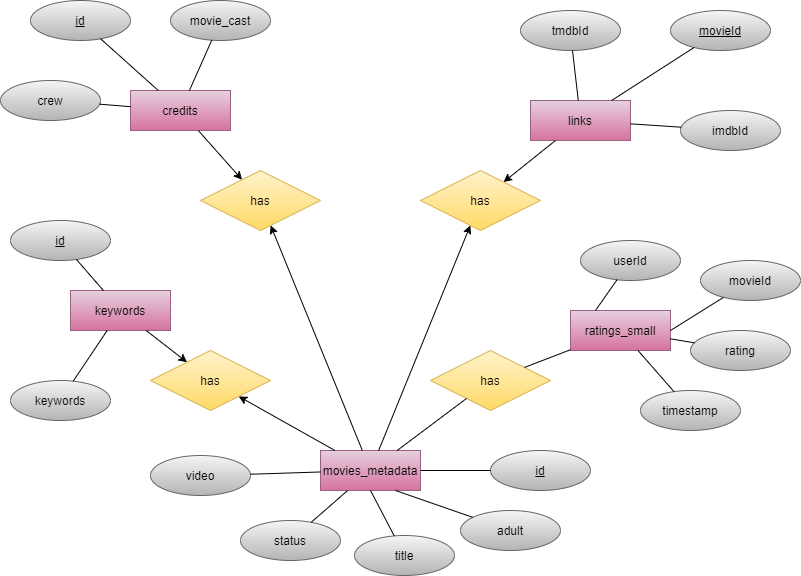

The diagram above was exported from draw.io. Its source (the exported page's mxGraphModel, read from the mxfile embedded in the PNG):
<mxGraphModel dx="1038" dy="531" grid="1" gridSize="10" guides="1" tooltips="1" connect="1" arrows="1" fold="1" page="1" pageScale="1" pageWidth="827" pageHeight="1169" math="0" shadow="0">
  <root>
    <mxCell id="WIyWlLk6GJQsqaUBKTNV-0" />
    <mxCell id="WIyWlLk6GJQsqaUBKTNV-1" parent="WIyWlLk6GJQsqaUBKTNV-0" />
    <mxCell id="nXfl5WCYhU8wZSFTHi5w-0" value="credits" style="whiteSpace=wrap;html=1;align=center;gradientColor=#d5739d;fillColor=#e6d0de;strokeColor=#996185;" vertex="1" parent="WIyWlLk6GJQsqaUBKTNV-1">
      <mxGeometry x="140" y="140" width="100" height="40" as="geometry" />
    </mxCell>
    <mxCell id="nXfl5WCYhU8wZSFTHi5w-1" value="links" style="whiteSpace=wrap;html=1;align=center;gradientColor=#d5739d;fillColor=#e6d0de;strokeColor=#996185;" vertex="1" parent="WIyWlLk6GJQsqaUBKTNV-1">
      <mxGeometry x="540" y="150" width="100" height="40" as="geometry" />
    </mxCell>
    <mxCell id="nXfl5WCYhU8wZSFTHi5w-2" value="keywords" style="whiteSpace=wrap;html=1;align=center;gradientColor=#d5739d;fillColor=#e6d0de;strokeColor=#996185;" vertex="1" parent="WIyWlLk6GJQsqaUBKTNV-1">
      <mxGeometry x="80" y="340" width="100" height="40" as="geometry" />
    </mxCell>
    <mxCell id="nXfl5WCYhU8wZSFTHi5w-3" value="movies_metadata" style="whiteSpace=wrap;html=1;align=center;gradientColor=#d5739d;fillColor=#e6d0de;strokeColor=#996185;" vertex="1" parent="WIyWlLk6GJQsqaUBKTNV-1">
      <mxGeometry x="330" y="500" width="100" height="40" as="geometry" />
    </mxCell>
    <mxCell id="nXfl5WCYhU8wZSFTHi5w-4" value="ratings_small" style="whiteSpace=wrap;html=1;align=center;fillColor=#e6d0de;strokeColor=#996185;gradientColor=#d5739d;" vertex="1" parent="WIyWlLk6GJQsqaUBKTNV-1">
      <mxGeometry x="580" y="360" width="100" height="40" as="geometry" />
    </mxCell>
    <mxCell id="nXfl5WCYhU8wZSFTHi5w-5" value="id" style="ellipse;whiteSpace=wrap;html=1;align=center;fontStyle=4;gradientColor=#b3b3b3;fillColor=#f5f5f5;strokeColor=#666666;" vertex="1" parent="WIyWlLk6GJQsqaUBKTNV-1">
      <mxGeometry x="40" y="50" width="100" height="40" as="geometry" />
    </mxCell>
    <mxCell id="nXfl5WCYhU8wZSFTHi5w-6" value="movieId" style="ellipse;whiteSpace=wrap;html=1;align=center;fontStyle=4;gradientColor=#b3b3b3;fillColor=#f5f5f5;strokeColor=#666666;" vertex="1" parent="WIyWlLk6GJQsqaUBKTNV-1">
      <mxGeometry x="680" y="60" width="100" height="40" as="geometry" />
    </mxCell>
    <mxCell id="nXfl5WCYhU8wZSFTHi5w-7" value="id" style="ellipse;whiteSpace=wrap;html=1;align=center;fontStyle=4;gradientColor=#b3b3b3;fillColor=#f5f5f5;strokeColor=#666666;" vertex="1" parent="WIyWlLk6GJQsqaUBKTNV-1">
      <mxGeometry x="20" y="270" width="100" height="40" as="geometry" />
    </mxCell>
    <mxCell id="nXfl5WCYhU8wZSFTHi5w-8" value="id" style="ellipse;whiteSpace=wrap;html=1;align=center;fontStyle=4;gradientColor=#b3b3b3;fillColor=#f5f5f5;strokeColor=#666666;" vertex="1" parent="WIyWlLk6GJQsqaUBKTNV-1">
      <mxGeometry x="500" y="500" width="100" height="40" as="geometry" />
    </mxCell>
    <mxCell id="nXfl5WCYhU8wZSFTHi5w-9" value="" style="endArrow=none;html=1;rounded=0;" edge="1" parent="WIyWlLk6GJQsqaUBKTNV-1" source="nXfl5WCYhU8wZSFTHi5w-3" target="nXfl5WCYhU8wZSFTHi5w-8">
      <mxGeometry relative="1" as="geometry">
        <mxPoint x="320" y="460" as="sourcePoint" />
        <mxPoint x="480" y="460" as="targetPoint" />
      </mxGeometry>
    </mxCell>
    <mxCell id="nXfl5WCYhU8wZSFTHi5w-10" value="" style="endArrow=none;html=1;rounded=0;" edge="1" parent="WIyWlLk6GJQsqaUBKTNV-1" source="nXfl5WCYhU8wZSFTHi5w-7" target="nXfl5WCYhU8wZSFTHi5w-2">
      <mxGeometry relative="1" as="geometry">
        <mxPoint x="150" y="320" as="sourcePoint" />
        <mxPoint x="310" y="320" as="targetPoint" />
      </mxGeometry>
    </mxCell>
    <mxCell id="nXfl5WCYhU8wZSFTHi5w-11" value="" style="endArrow=none;html=1;rounded=0;" edge="1" parent="WIyWlLk6GJQsqaUBKTNV-1" source="nXfl5WCYhU8wZSFTHi5w-5" target="nXfl5WCYhU8wZSFTHi5w-0">
      <mxGeometry relative="1" as="geometry">
        <mxPoint x="180" y="80" as="sourcePoint" />
        <mxPoint x="340" y="80" as="targetPoint" />
      </mxGeometry>
    </mxCell>
    <mxCell id="nXfl5WCYhU8wZSFTHi5w-12" value="" style="endArrow=none;html=1;rounded=0;" edge="1" parent="WIyWlLk6GJQsqaUBKTNV-1" source="nXfl5WCYhU8wZSFTHi5w-1" target="nXfl5WCYhU8wZSFTHi5w-6">
      <mxGeometry relative="1" as="geometry">
        <mxPoint x="500" y="80" as="sourcePoint" />
        <mxPoint x="660" y="80" as="targetPoint" />
      </mxGeometry>
    </mxCell>
    <mxCell id="nXfl5WCYhU8wZSFTHi5w-13" value="crew" style="ellipse;whiteSpace=wrap;html=1;align=center;gradientColor=#b3b3b3;fillColor=#f5f5f5;strokeColor=#666666;" vertex="1" parent="WIyWlLk6GJQsqaUBKTNV-1">
      <mxGeometry x="10" y="130" width="100" height="40" as="geometry" />
    </mxCell>
    <mxCell id="nXfl5WCYhU8wZSFTHi5w-14" value="movie_cast" style="ellipse;whiteSpace=wrap;html=1;align=center;gradientColor=#b3b3b3;fillColor=#f5f5f5;strokeColor=#666666;" vertex="1" parent="WIyWlLk6GJQsqaUBKTNV-1">
      <mxGeometry x="180" y="50" width="100" height="40" as="geometry" />
    </mxCell>
    <mxCell id="nXfl5WCYhU8wZSFTHi5w-15" value="" style="endArrow=none;html=1;rounded=0;" edge="1" parent="WIyWlLk6GJQsqaUBKTNV-1" source="nXfl5WCYhU8wZSFTHi5w-13" target="nXfl5WCYhU8wZSFTHi5w-0">
      <mxGeometry relative="1" as="geometry">
        <mxPoint x="50" y="200" as="sourcePoint" />
        <mxPoint x="210" y="200" as="targetPoint" />
      </mxGeometry>
    </mxCell>
    <mxCell id="nXfl5WCYhU8wZSFTHi5w-16" value="" style="endArrow=none;html=1;rounded=0;" edge="1" parent="WIyWlLk6GJQsqaUBKTNV-1" source="nXfl5WCYhU8wZSFTHi5w-14" target="nXfl5WCYhU8wZSFTHi5w-0">
      <mxGeometry relative="1" as="geometry">
        <mxPoint x="250" y="120" as="sourcePoint" />
        <mxPoint x="410" y="120" as="targetPoint" />
      </mxGeometry>
    </mxCell>
    <mxCell id="nXfl5WCYhU8wZSFTHi5w-17" value="tmdbId" style="ellipse;whiteSpace=wrap;html=1;align=center;gradientColor=#b3b3b3;fillColor=#f5f5f5;strokeColor=#666666;" vertex="1" parent="WIyWlLk6GJQsqaUBKTNV-1">
      <mxGeometry x="530" y="60" width="100" height="40" as="geometry" />
    </mxCell>
    <mxCell id="nXfl5WCYhU8wZSFTHi5w-18" value="imdbId" style="ellipse;whiteSpace=wrap;html=1;align=center;gradientColor=#b3b3b3;fillColor=#f5f5f5;strokeColor=#666666;" vertex="1" parent="WIyWlLk6GJQsqaUBKTNV-1">
      <mxGeometry x="690" y="160" width="100" height="40" as="geometry" />
    </mxCell>
    <mxCell id="nXfl5WCYhU8wZSFTHi5w-19" value="" style="endArrow=none;html=1;rounded=0;" edge="1" parent="WIyWlLk6GJQsqaUBKTNV-1" source="nXfl5WCYhU8wZSFTHi5w-17" target="nXfl5WCYhU8wZSFTHi5w-1">
      <mxGeometry relative="1" as="geometry">
        <mxPoint x="400" y="130" as="sourcePoint" />
        <mxPoint x="560" y="130" as="targetPoint" />
      </mxGeometry>
    </mxCell>
    <mxCell id="nXfl5WCYhU8wZSFTHi5w-20" value="" style="endArrow=none;html=1;rounded=0;" edge="1" parent="WIyWlLk6GJQsqaUBKTNV-1" source="nXfl5WCYhU8wZSFTHi5w-1" target="nXfl5WCYhU8wZSFTHi5w-18">
      <mxGeometry relative="1" as="geometry">
        <mxPoint x="620" y="210" as="sourcePoint" />
        <mxPoint x="690" y="177" as="targetPoint" />
      </mxGeometry>
    </mxCell>
    <mxCell id="nXfl5WCYhU8wZSFTHi5w-21" value="keywords" style="ellipse;whiteSpace=wrap;html=1;align=center;gradientColor=#b3b3b3;fillColor=#f5f5f5;strokeColor=#666666;" vertex="1" parent="WIyWlLk6GJQsqaUBKTNV-1">
      <mxGeometry x="20" y="430" width="100" height="40" as="geometry" />
    </mxCell>
    <mxCell id="nXfl5WCYhU8wZSFTHi5w-22" value="" style="endArrow=none;html=1;rounded=0;" edge="1" parent="WIyWlLk6GJQsqaUBKTNV-1" source="nXfl5WCYhU8wZSFTHi5w-21" target="nXfl5WCYhU8wZSFTHi5w-2">
      <mxGeometry relative="1" as="geometry">
        <mxPoint x="170" y="470" as="sourcePoint" />
        <mxPoint x="330" y="470" as="targetPoint" />
      </mxGeometry>
    </mxCell>
    <mxCell id="nXfl5WCYhU8wZSFTHi5w-23" value="movieId" style="ellipse;whiteSpace=wrap;html=1;align=center;gradientColor=#b3b3b3;fillColor=#f5f5f5;strokeColor=#666666;" vertex="1" parent="WIyWlLk6GJQsqaUBKTNV-1">
      <mxGeometry x="710" y="310" width="100" height="40" as="geometry" />
    </mxCell>
    <mxCell id="nXfl5WCYhU8wZSFTHi5w-24" value="rating" style="ellipse;whiteSpace=wrap;html=1;align=center;gradientColor=#b3b3b3;fillColor=#f5f5f5;strokeColor=#666666;" vertex="1" parent="WIyWlLk6GJQsqaUBKTNV-1">
      <mxGeometry x="700" y="380" width="100" height="40" as="geometry" />
    </mxCell>
    <mxCell id="nXfl5WCYhU8wZSFTHi5w-25" value="timestamp" style="ellipse;whiteSpace=wrap;html=1;align=center;gradientColor=#b3b3b3;fillColor=#f5f5f5;strokeColor=#666666;" vertex="1" parent="WIyWlLk6GJQsqaUBKTNV-1">
      <mxGeometry x="650" y="440" width="100" height="40" as="geometry" />
    </mxCell>
    <mxCell id="nXfl5WCYhU8wZSFTHi5w-26" value="userId" style="ellipse;whiteSpace=wrap;html=1;align=center;gradientColor=#b3b3b3;fillColor=#f5f5f5;strokeColor=#666666;" vertex="1" parent="WIyWlLk6GJQsqaUBKTNV-1">
      <mxGeometry x="590" y="290" width="100" height="40" as="geometry" />
    </mxCell>
    <mxCell id="nXfl5WCYhU8wZSFTHi5w-29" value="" style="endArrow=none;html=1;rounded=0;" edge="1" parent="WIyWlLk6GJQsqaUBKTNV-1" target="nXfl5WCYhU8wZSFTHi5w-26">
      <mxGeometry relative="1" as="geometry">
        <mxPoint x="605" y="360" as="sourcePoint" />
        <mxPoint x="590" y="310" as="targetPoint" />
      </mxGeometry>
    </mxCell>
    <mxCell id="nXfl5WCYhU8wZSFTHi5w-30" value="" style="endArrow=none;html=1;rounded=0;exitX=1;exitY=0.5;exitDx=0;exitDy=0;" edge="1" parent="WIyWlLk6GJQsqaUBKTNV-1" source="nXfl5WCYhU8wZSFTHi5w-4" target="nXfl5WCYhU8wZSFTHi5w-23">
      <mxGeometry relative="1" as="geometry">
        <mxPoint x="660" y="280" as="sourcePoint" />
        <mxPoint x="820" y="280" as="targetPoint" />
      </mxGeometry>
    </mxCell>
    <mxCell id="nXfl5WCYhU8wZSFTHi5w-31" value="" style="endArrow=none;html=1;rounded=0;" edge="1" parent="WIyWlLk6GJQsqaUBKTNV-1" source="nXfl5WCYhU8wZSFTHi5w-4" target="nXfl5WCYhU8wZSFTHi5w-24">
      <mxGeometry relative="1" as="geometry">
        <mxPoint x="510" y="430" as="sourcePoint" />
        <mxPoint x="670" y="430" as="targetPoint" />
      </mxGeometry>
    </mxCell>
    <mxCell id="nXfl5WCYhU8wZSFTHi5w-32" value="" style="endArrow=none;html=1;rounded=0;" edge="1" parent="WIyWlLk6GJQsqaUBKTNV-1" source="nXfl5WCYhU8wZSFTHi5w-4" target="nXfl5WCYhU8wZSFTHi5w-25">
      <mxGeometry relative="1" as="geometry">
        <mxPoint x="550" y="430" as="sourcePoint" />
        <mxPoint x="710" y="430" as="targetPoint" />
      </mxGeometry>
    </mxCell>
    <mxCell id="nXfl5WCYhU8wZSFTHi5w-33" value="adult" style="ellipse;whiteSpace=wrap;html=1;align=center;gradientColor=#b3b3b3;fillColor=#f5f5f5;strokeColor=#666666;" vertex="1" parent="WIyWlLk6GJQsqaUBKTNV-1">
      <mxGeometry x="470" y="560" width="100" height="40" as="geometry" />
    </mxCell>
    <mxCell id="nXfl5WCYhU8wZSFTHi5w-34" value="status" style="ellipse;whiteSpace=wrap;html=1;align=center;gradientColor=#b3b3b3;fillColor=#f5f5f5;strokeColor=#666666;" vertex="1" parent="WIyWlLk6GJQsqaUBKTNV-1">
      <mxGeometry x="250" y="570" width="100" height="40" as="geometry" />
    </mxCell>
    <mxCell id="nXfl5WCYhU8wZSFTHi5w-35" value="video" style="ellipse;whiteSpace=wrap;html=1;align=center;gradientColor=#b3b3b3;fillColor=#f5f5f5;strokeColor=#666666;" vertex="1" parent="WIyWlLk6GJQsqaUBKTNV-1">
      <mxGeometry x="160" y="505" width="100" height="40" as="geometry" />
    </mxCell>
    <mxCell id="nXfl5WCYhU8wZSFTHi5w-36" value="title" style="ellipse;whiteSpace=wrap;html=1;align=center;gradientColor=#b3b3b3;fillColor=#f5f5f5;strokeColor=#666666;" vertex="1" parent="WIyWlLk6GJQsqaUBKTNV-1">
      <mxGeometry x="364" y="585" width="100" height="40" as="geometry" />
    </mxCell>
    <mxCell id="nXfl5WCYhU8wZSFTHi5w-37" value="" style="endArrow=none;html=1;rounded=0;" edge="1" parent="WIyWlLk6GJQsqaUBKTNV-1" source="nXfl5WCYhU8wZSFTHi5w-35" target="nXfl5WCYhU8wZSFTHi5w-3">
      <mxGeometry relative="1" as="geometry">
        <mxPoint x="160" y="510" as="sourcePoint" />
        <mxPoint x="320" y="510" as="targetPoint" />
      </mxGeometry>
    </mxCell>
    <mxCell id="nXfl5WCYhU8wZSFTHi5w-38" value="" style="endArrow=none;html=1;rounded=0;" edge="1" parent="WIyWlLk6GJQsqaUBKTNV-1" source="nXfl5WCYhU8wZSFTHi5w-34" target="nXfl5WCYhU8wZSFTHi5w-3">
      <mxGeometry relative="1" as="geometry">
        <mxPoint x="120" y="740" as="sourcePoint" />
        <mxPoint x="280" y="740" as="targetPoint" />
      </mxGeometry>
    </mxCell>
    <mxCell id="nXfl5WCYhU8wZSFTHi5w-39" value="" style="endArrow=none;html=1;rounded=0;exitX=0.5;exitY=1;exitDx=0;exitDy=0;" edge="1" parent="WIyWlLk6GJQsqaUBKTNV-1" source="nXfl5WCYhU8wZSFTHi5w-3" target="nXfl5WCYhU8wZSFTHi5w-36">
      <mxGeometry relative="1" as="geometry">
        <mxPoint x="400" y="610" as="sourcePoint" />
        <mxPoint x="560" y="610" as="targetPoint" />
      </mxGeometry>
    </mxCell>
    <mxCell id="nXfl5WCYhU8wZSFTHi5w-40" value="" style="endArrow=none;html=1;rounded=0;exitX=0.75;exitY=1;exitDx=0;exitDy=0;" edge="1" parent="WIyWlLk6GJQsqaUBKTNV-1" source="nXfl5WCYhU8wZSFTHi5w-3" target="nXfl5WCYhU8wZSFTHi5w-33">
      <mxGeometry relative="1" as="geometry">
        <mxPoint x="470" y="600" as="sourcePoint" />
        <mxPoint x="630" y="600" as="targetPoint" />
      </mxGeometry>
    </mxCell>
    <mxCell id="nXfl5WCYhU8wZSFTHi5w-41" value="has" style="shape=rhombus;perimeter=rhombusPerimeter;whiteSpace=wrap;html=1;align=center;gradientColor=#ffd966;fillColor=#fff2cc;strokeColor=#d6b656;" vertex="1" parent="WIyWlLk6GJQsqaUBKTNV-1">
      <mxGeometry x="210" y="220" width="120" height="60" as="geometry" />
    </mxCell>
    <mxCell id="nXfl5WCYhU8wZSFTHi5w-42" value="has" style="shape=rhombus;perimeter=rhombusPerimeter;whiteSpace=wrap;html=1;align=center;gradientColor=#ffd966;fillColor=#fff2cc;strokeColor=#d6b656;" vertex="1" parent="WIyWlLk6GJQsqaUBKTNV-1">
      <mxGeometry x="430" y="220" width="120" height="60" as="geometry" />
    </mxCell>
    <mxCell id="nXfl5WCYhU8wZSFTHi5w-43" value="has" style="shape=rhombus;perimeter=rhombusPerimeter;whiteSpace=wrap;html=1;align=center;gradientColor=#ffd966;fillColor=#fff2cc;strokeColor=#d6b656;" vertex="1" parent="WIyWlLk6GJQsqaUBKTNV-1">
      <mxGeometry x="160" y="400" width="120" height="60" as="geometry" />
    </mxCell>
    <mxCell id="nXfl5WCYhU8wZSFTHi5w-44" value="has" style="shape=rhombus;perimeter=rhombusPerimeter;whiteSpace=wrap;html=1;align=center;gradientColor=#ffd966;fillColor=#fff2cc;strokeColor=#d6b656;" vertex="1" parent="WIyWlLk6GJQsqaUBKTNV-1">
      <mxGeometry x="440" y="400" width="120" height="60" as="geometry" />
    </mxCell>
    <mxCell id="nXfl5WCYhU8wZSFTHi5w-45" value="" style="endArrow=classic;html=1;" edge="1" parent="WIyWlLk6GJQsqaUBKTNV-1" source="nXfl5WCYhU8wZSFTHi5w-0" target="nXfl5WCYhU8wZSFTHi5w-41">
      <mxGeometry width="50" height="50" relative="1" as="geometry">
        <mxPoint x="150" y="250" as="sourcePoint" />
        <mxPoint x="200" y="200" as="targetPoint" />
      </mxGeometry>
    </mxCell>
    <mxCell id="nXfl5WCYhU8wZSFTHi5w-46" value="" style="endArrow=classic;html=1;" edge="1" parent="WIyWlLk6GJQsqaUBKTNV-1" source="nXfl5WCYhU8wZSFTHi5w-3" target="nXfl5WCYhU8wZSFTHi5w-41">
      <mxGeometry width="50" height="50" relative="1" as="geometry">
        <mxPoint x="340" y="450" as="sourcePoint" />
        <mxPoint x="390" y="400" as="targetPoint" />
      </mxGeometry>
    </mxCell>
    <mxCell id="nXfl5WCYhU8wZSFTHi5w-47" value="" style="endArrow=classic;html=1;" edge="1" parent="WIyWlLk6GJQsqaUBKTNV-1" source="nXfl5WCYhU8wZSFTHi5w-1" target="nXfl5WCYhU8wZSFTHi5w-42">
      <mxGeometry width="50" height="50" relative="1" as="geometry">
        <mxPoint x="450" y="200" as="sourcePoint" />
        <mxPoint x="500" y="150" as="targetPoint" />
      </mxGeometry>
    </mxCell>
    <mxCell id="nXfl5WCYhU8wZSFTHi5w-48" value="" style="endArrow=classic;html=1;" edge="1" parent="WIyWlLk6GJQsqaUBKTNV-1" source="nXfl5WCYhU8wZSFTHi5w-3" target="nXfl5WCYhU8wZSFTHi5w-42">
      <mxGeometry width="50" height="50" relative="1" as="geometry">
        <mxPoint x="400" y="430" as="sourcePoint" />
        <mxPoint x="450" y="380" as="targetPoint" />
      </mxGeometry>
    </mxCell>
    <mxCell id="nXfl5WCYhU8wZSFTHi5w-49" value="" style="endArrow=classic;html=1;" edge="1" parent="WIyWlLk6GJQsqaUBKTNV-1" source="nXfl5WCYhU8wZSFTHi5w-2" target="nXfl5WCYhU8wZSFTHi5w-43">
      <mxGeometry width="50" height="50" relative="1" as="geometry">
        <mxPoint x="220" y="400" as="sourcePoint" />
        <mxPoint x="270" y="350" as="targetPoint" />
      </mxGeometry>
    </mxCell>
    <mxCell id="nXfl5WCYhU8wZSFTHi5w-50" value="" style="endArrow=classic;html=1;" edge="1" parent="WIyWlLk6GJQsqaUBKTNV-1" source="nXfl5WCYhU8wZSFTHi5w-3" target="nXfl5WCYhU8wZSFTHi5w-43">
      <mxGeometry width="50" height="50" relative="1" as="geometry">
        <mxPoint x="300" y="500" as="sourcePoint" />
        <mxPoint x="350" y="450" as="targetPoint" />
      </mxGeometry>
    </mxCell>
    <mxCell id="nXfl5WCYhU8wZSFTHi5w-51" value="" style="endArrow=none;html=1;" edge="1" parent="WIyWlLk6GJQsqaUBKTNV-1" source="nXfl5WCYhU8wZSFTHi5w-3" target="nXfl5WCYhU8wZSFTHi5w-44">
      <mxGeometry width="50" height="50" relative="1" as="geometry">
        <mxPoint x="440" y="510" as="sourcePoint" />
        <mxPoint x="490" y="460" as="targetPoint" />
      </mxGeometry>
    </mxCell>
    <mxCell id="nXfl5WCYhU8wZSFTHi5w-52" value="" style="endArrow=none;html=1;" edge="1" parent="WIyWlLk6GJQsqaUBKTNV-1" source="nXfl5WCYhU8wZSFTHi5w-44" target="nXfl5WCYhU8wZSFTHi5w-4">
      <mxGeometry width="50" height="50" relative="1" as="geometry">
        <mxPoint x="500" y="400" as="sourcePoint" />
        <mxPoint x="550" y="350" as="targetPoint" />
      </mxGeometry>
    </mxCell>
  </root>
</mxGraphModel>